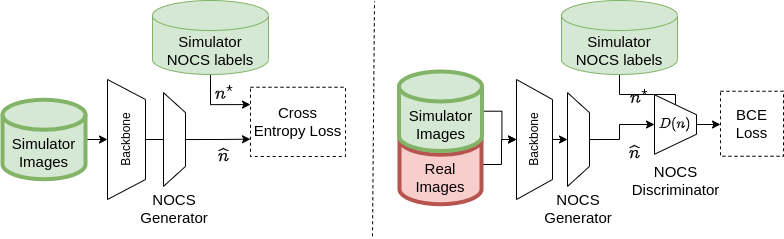

The diagram above was exported from draw.io. Its source (the exported page's mxGraphModel, read from the mxfile embedded in the PNG):
<mxGraphModel dx="284" dy="797" grid="0" gridSize="10" guides="1" tooltips="1" connect="1" arrows="1" fold="1" page="1" pageScale="1" pageWidth="850" pageHeight="1100" math="1" shadow="0">
  <root>
    <mxCell id="0" />
    <mxCell id="1" parent="0" />
    <mxCell id="vq91_X8vbrVPl0rM5h3b-64" value="" style="edgeStyle=orthogonalEdgeStyle;rounded=0;orthogonalLoop=1;jettySize=auto;html=1;fontSize=15;" parent="1" source="vq91_X8vbrVPl0rM5h3b-2" target="vq91_X8vbrVPl0rM5h3b-42" edge="1">
      <mxGeometry relative="1" as="geometry" />
    </mxCell>
    <mxCell id="vq91_X8vbrVPl0rM5h3b-2" value="&lt;font style=&quot;font-size: 15px;&quot;&gt;Real&lt;br&gt;Images&lt;/font&gt;" style="shape=cylinder3;whiteSpace=wrap;html=1;boundedLbl=1;backgroundOutline=1;size=15;fillColor=#f8cecc;strokeColor=#b85450;strokeWidth=4;" parent="1" vertex="1">
      <mxGeometry x="1283" y="216.25" width="82" height="79.5" as="geometry" />
    </mxCell>
    <mxCell id="vq91_X8vbrVPl0rM5h3b-63" value="" style="edgeStyle=orthogonalEdgeStyle;rounded=0;orthogonalLoop=1;jettySize=auto;html=1;fontSize=15;" parent="1" source="vq91_X8vbrVPl0rM5h3b-4" target="vq91_X8vbrVPl0rM5h3b-42" edge="1">
      <mxGeometry relative="1" as="geometry" />
    </mxCell>
    <mxCell id="vq91_X8vbrVPl0rM5h3b-4" value="&lt;font style=&quot;font-size: 15px;&quot;&gt;Simulator&lt;br&gt;Images&lt;/font&gt;" style="shape=cylinder3;whiteSpace=wrap;html=1;boundedLbl=1;backgroundOutline=1;size=15;fillColor=#d5e8d4;strokeColor=#82b366;strokeWidth=4;" parent="1" vertex="1">
      <mxGeometry x="1282.5" y="163" width="83" height="79.5" as="geometry" />
    </mxCell>
    <mxCell id="vq91_X8vbrVPl0rM5h3b-58" style="edgeStyle=orthogonalEdgeStyle;rounded=0;orthogonalLoop=1;jettySize=auto;html=1;exitX=0.5;exitY=1;exitDx=0;exitDy=0;exitPerimeter=0;entryX=0.5;entryY=1;entryDx=0;entryDy=0;fontSize=15;" parent="1" source="vq91_X8vbrVPl0rM5h3b-5" target="vq91_X8vbrVPl0rM5h3b-57" edge="1">
      <mxGeometry relative="1" as="geometry" />
    </mxCell>
    <mxCell id="vq91_X8vbrVPl0rM5h3b-80" style="edgeStyle=orthogonalEdgeStyle;rounded=0;orthogonalLoop=1;jettySize=auto;html=1;exitX=0.5;exitY=0;exitDx=0;exitDy=0;entryX=0.5;entryY=1;entryDx=0;entryDy=0;fontSize=15;" parent="1" source="vq91_X8vbrVPl0rM5h3b-9" target="vq91_X8vbrVPl0rM5h3b-79" edge="1">
      <mxGeometry relative="1" as="geometry" />
    </mxCell>
    <mxCell id="vq91_X8vbrVPl0rM5h3b-9" value="Backbone" style="shape=trapezoid;perimeter=trapezoidPerimeter;whiteSpace=wrap;html=1;fixedSize=1;direction=south;horizontal=0;" parent="1" vertex="1">
      <mxGeometry x="991" y="171" width="38" height="120" as="geometry" />
    </mxCell>
    <mxCell id="vq91_X8vbrVPl0rM5h3b-74" value="" style="edgeStyle=orthogonalEdgeStyle;rounded=0;orthogonalLoop=1;jettySize=auto;html=1;fontSize=15;entryX=0;entryY=0.75;entryDx=0;entryDy=0;exitX=0.5;exitY=0;exitDx=0;exitDy=0;" parent="1" source="vq91_X8vbrVPl0rM5h3b-79" target="vq91_X8vbrVPl0rM5h3b-20" edge="1">
      <mxGeometry relative="1" as="geometry">
        <mxPoint x="1065" y="233.04999999999995" as="sourcePoint" />
      </mxGeometry>
    </mxCell>
    <mxCell id="vq91_X8vbrVPl0rM5h3b-14" value="&lt;font style=&quot;font-size: 15px;&quot;&gt;NOCS Generator&lt;/font&gt;" style="text;html=1;strokeColor=none;fillColor=none;align=center;verticalAlign=middle;whiteSpace=wrap;rounded=0;" parent="1" vertex="1">
      <mxGeometry x="1028" y="285" width="60" height="30" as="geometry" />
    </mxCell>
    <mxCell id="vq91_X8vbrVPl0rM5h3b-20" value="&lt;font style=&quot;font-size: 15px;&quot;&gt;Cross Entropy Loss&lt;/font&gt;" style="text;html=1;strokeColor=default;fillColor=none;align=center;verticalAlign=middle;whiteSpace=wrap;rounded=0;dashed=1;" parent="1" vertex="1">
      <mxGeometry x="1134" y="178.75" width="95" height="69.25" as="geometry" />
    </mxCell>
    <mxCell id="vq91_X8vbrVPl0rM5h3b-82" style="edgeStyle=orthogonalEdgeStyle;rounded=0;orthogonalLoop=1;jettySize=auto;html=1;exitX=0.5;exitY=0;exitDx=0;exitDy=0;entryX=0.5;entryY=1;entryDx=0;entryDy=0;fontSize=15;" parent="1" source="vq91_X8vbrVPl0rM5h3b-42" target="vq91_X8vbrVPl0rM5h3b-81" edge="1">
      <mxGeometry relative="1" as="geometry" />
    </mxCell>
    <mxCell id="vq91_X8vbrVPl0rM5h3b-42" value="Backbone" style="shape=trapezoid;perimeter=trapezoidPerimeter;whiteSpace=wrap;html=1;fixedSize=1;direction=south;horizontal=0;" parent="1" vertex="1">
      <mxGeometry x="1400" y="171.01" width="36" height="120" as="geometry" />
    </mxCell>
    <mxCell id="vq91_X8vbrVPl0rM5h3b-45" value="&lt;font style=&quot;font-size: 15px;&quot;&gt;NOCS Generator&lt;/font&gt;" style="text;html=1;strokeColor=none;fillColor=none;align=center;verticalAlign=middle;whiteSpace=wrap;rounded=0;" parent="1" vertex="1">
      <mxGeometry x="1432" y="285" width="60" height="30" as="geometry" />
    </mxCell>
    <mxCell id="vq91_X8vbrVPl0rM5h3b-62" value="" style="edgeStyle=orthogonalEdgeStyle;rounded=0;orthogonalLoop=1;jettySize=auto;html=1;fontSize=15;exitX=1;exitY=0.5;exitDx=0;exitDy=0;exitPerimeter=0;" parent="1" source="vq91_X8vbrVPl0rM5h3b-75" target="vq91_X8vbrVPl0rM5h3b-9" edge="1">
      <mxGeometry relative="1" as="geometry">
        <mxPoint x="912" y="233" as="sourcePoint" />
      </mxGeometry>
    </mxCell>
    <mxCell id="vq91_X8vbrVPl0rM5h3b-52" value="&lt;font style=&quot;font-size: 15px;&quot;&gt;&lt;i style=&quot;&quot;&gt;`n^\star`&lt;/i&gt;&lt;/font&gt;" style="text;html=1;strokeColor=none;fillColor=none;align=center;verticalAlign=middle;whiteSpace=wrap;rounded=0;" parent="1" vertex="1">
      <mxGeometry x="1091" y="171" width="34" height="27" as="geometry" />
    </mxCell>
    <mxCell id="vq91_X8vbrVPl0rM5h3b-53" value="&lt;span style=&quot;font-size: 15px;&quot;&gt;&lt;i&gt;`\hat n `&lt;/i&gt;&lt;/span&gt;" style="text;html=1;strokeColor=none;fillColor=none;align=center;verticalAlign=middle;whiteSpace=wrap;rounded=0;" parent="1" vertex="1">
      <mxGeometry x="1087.5" y="234.75" width="37.5" height="24" as="geometry" />
    </mxCell>
    <mxCell id="vq91_X8vbrVPl0rM5h3b-54" value="&lt;span style=&quot;font-size: 15px;&quot;&gt;&lt;i&gt;`\hat n `&lt;/i&gt;&lt;/span&gt;" style="text;html=1;strokeColor=none;fillColor=none;align=center;verticalAlign=middle;whiteSpace=wrap;rounded=0;" parent="1" vertex="1">
      <mxGeometry x="1492.75" y="231.75" width="50.5" height="23.5" as="geometry" />
    </mxCell>
    <mxCell id="vq91_X8vbrVPl0rM5h3b-59" style="edgeStyle=orthogonalEdgeStyle;rounded=0;orthogonalLoop=1;jettySize=auto;html=1;exitX=0.5;exitY=0;exitDx=0;exitDy=0;fontSize=15;entryX=0;entryY=0.5;entryDx=0;entryDy=0;" parent="1" source="vq91_X8vbrVPl0rM5h3b-57" target="vq91_X8vbrVPl0rM5h3b-67" edge="1">
      <mxGeometry relative="1" as="geometry">
        <mxPoint x="1634.5" y="216.08333333333348" as="targetPoint" />
      </mxGeometry>
    </mxCell>
    <mxCell id="vq91_X8vbrVPl0rM5h3b-57" value="`D(n)`" style="shape=trapezoid;perimeter=trapezoidPerimeter;whiteSpace=wrap;html=1;fixedSize=1;direction=south;" parent="1" vertex="1">
      <mxGeometry x="1538" y="186.25" width="42" height="59.5" as="geometry" />
    </mxCell>
    <mxCell id="vq91_X8vbrVPl0rM5h3b-60" value="NOCS&lt;br&gt;Discriminator" style="text;html=1;align=center;verticalAlign=middle;resizable=0;points=[];autosize=1;strokeColor=none;fillColor=none;fontSize=15;" parent="1" vertex="1">
      <mxGeometry x="1506" y="247.75" width="106" height="48" as="geometry" />
    </mxCell>
    <mxCell id="vq91_X8vbrVPl0rM5h3b-61" value="&lt;font style=&quot;font-size: 15px;&quot;&gt;&lt;i style=&quot;&quot;&gt;`n^\star`&lt;/i&gt;&lt;/font&gt;" style="text;html=1;strokeColor=none;fillColor=none;align=center;verticalAlign=middle;whiteSpace=wrap;rounded=0;" parent="1" vertex="1">
      <mxGeometry x="1504.25" y="180" width="38.75" height="18" as="geometry" />
    </mxCell>
    <mxCell id="vq91_X8vbrVPl0rM5h3b-5" value="&lt;font style=&quot;font-size: 15px;&quot;&gt;Simulator&lt;br&gt;NOCS labels&lt;/font&gt;" style="shape=cylinder3;whiteSpace=wrap;html=1;boundedLbl=1;backgroundOutline=1;size=15;fillColor=#d5e8d4;strokeColor=#82b366;" parent="1" vertex="1">
      <mxGeometry x="1445" y="92" width="116" height="74" as="geometry" />
    </mxCell>
    <mxCell id="vq91_X8vbrVPl0rM5h3b-67" value="&lt;font style=&quot;font-size: 15px;&quot;&gt;BCE Loss&lt;/font&gt;" style="text;html=1;strokeColor=default;fillColor=none;align=center;verticalAlign=middle;whiteSpace=wrap;rounded=0;dashed=1;" parent="1" vertex="1">
      <mxGeometry x="1604" y="182.75" width="63" height="65" as="geometry" />
    </mxCell>
    <mxCell id="vq91_X8vbrVPl0rM5h3b-72" style="edgeStyle=orthogonalEdgeStyle;rounded=0;orthogonalLoop=1;jettySize=auto;html=1;exitX=0.5;exitY=1;exitDx=0;exitDy=0;exitPerimeter=0;entryX=0;entryY=0.25;entryDx=0;entryDy=0;fontSize=15;" parent="1" source="vq91_X8vbrVPl0rM5h3b-76" target="vq91_X8vbrVPl0rM5h3b-20" edge="1">
      <mxGeometry relative="1" as="geometry">
        <mxPoint x="1173.4999999999998" y="164" as="sourcePoint" />
        <mxPoint x="1174.2499999999998" y="207.99999999999977" as="targetPoint" />
      </mxGeometry>
    </mxCell>
    <mxCell id="vq91_X8vbrVPl0rM5h3b-75" value="&lt;font style=&quot;font-size: 15px;&quot;&gt;Simulator&lt;br&gt;Images&lt;/font&gt;" style="shape=cylinder3;whiteSpace=wrap;html=1;boundedLbl=1;backgroundOutline=1;size=15;fillColor=#d5e8d4;strokeColor=#82b366;strokeWidth=4;" parent="1" vertex="1">
      <mxGeometry x="886" y="191.25" width="83" height="79.5" as="geometry" />
    </mxCell>
    <mxCell id="vq91_X8vbrVPl0rM5h3b-76" value="&lt;font style=&quot;font-size: 15px;&quot;&gt;Simulator&lt;br&gt;NOCS labels&lt;/font&gt;" style="shape=cylinder3;whiteSpace=wrap;html=1;boundedLbl=1;backgroundOutline=1;size=15;fillColor=#d5e8d4;strokeColor=#82b366;" parent="1" vertex="1">
      <mxGeometry x="1036" y="92" width="116" height="74" as="geometry" />
    </mxCell>
    <mxCell id="vq91_X8vbrVPl0rM5h3b-77" value="" style="endArrow=none;dashed=1;html=1;rounded=0;fontSize=15;" parent="1" edge="1">
      <mxGeometry width="50" height="50" relative="1" as="geometry">
        <mxPoint x="1256" y="327.75" as="sourcePoint" />
        <mxPoint x="1258" y="92.75" as="targetPoint" />
      </mxGeometry>
    </mxCell>
    <mxCell id="vq91_X8vbrVPl0rM5h3b-79" value="" style="shape=trapezoid;perimeter=trapezoidPerimeter;whiteSpace=wrap;html=1;fixedSize=1;direction=south;" parent="1" vertex="1">
      <mxGeometry x="1047" y="184.14" width="22" height="93.75" as="geometry" />
    </mxCell>
    <mxCell id="vq91_X8vbrVPl0rM5h3b-83" style="edgeStyle=orthogonalEdgeStyle;rounded=0;orthogonalLoop=1;jettySize=auto;html=1;exitX=0.5;exitY=0;exitDx=0;exitDy=0;fontSize=15;" parent="1" source="vq91_X8vbrVPl0rM5h3b-81" target="vq91_X8vbrVPl0rM5h3b-57" edge="1">
      <mxGeometry relative="1" as="geometry">
        <Array as="points">
          <mxPoint x="1503" y="231" />
          <mxPoint x="1503" y="216" />
        </Array>
      </mxGeometry>
    </mxCell>
    <mxCell id="vq91_X8vbrVPl0rM5h3b-81" value="" style="shape=trapezoid;perimeter=trapezoidPerimeter;whiteSpace=wrap;html=1;fixedSize=1;direction=south;" parent="1" vertex="1">
      <mxGeometry x="1451" y="184.14" width="22" height="93.75" as="geometry" />
    </mxCell>
  </root>
</mxGraphModel>